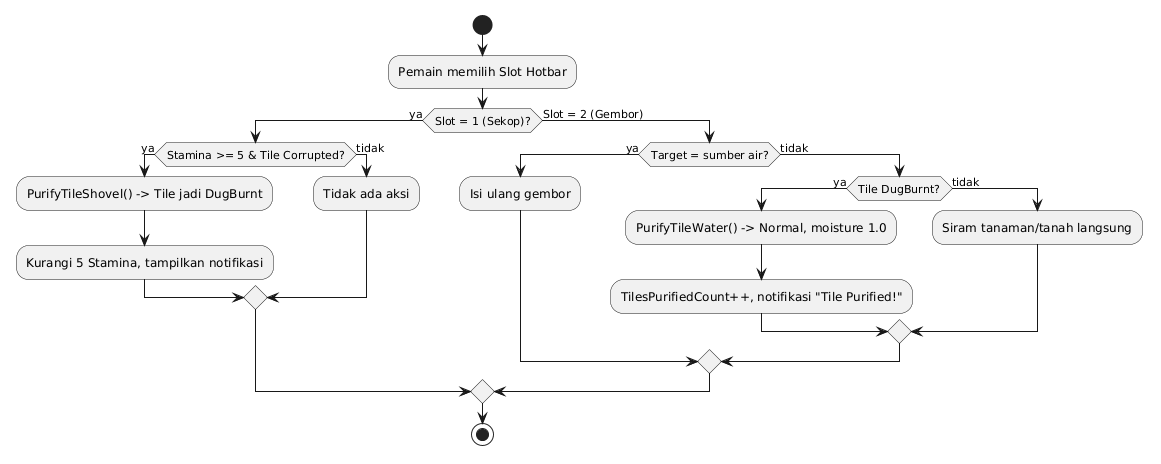

The diagram above was rendered by PlantUML. Its source (embedded in the PNG):
@startuml Activity_Purifikasi
start
:Pemain memilih Slot Hotbar;
if (Slot = 1 (Sekop)?) then (ya)
  if (Stamina >= 5 & Tile Corrupted?) then (ya)
    :PurifyTileShovel() -> Tile jadi DugBurnt;
    :Kurangi 5 Stamina, tampilkan notifikasi;
  else (tidak)
    :Tidak ada aksi;
  endif
else (Slot = 2 (Gembor))
  if (Target = sumber air?) then (ya)
    :Isi ulang gembor;
  else (tidak)
    if (Tile DugBurnt?) then (ya)
      :PurifyTileWater() -> Normal, moisture 1.0;
      :TilesPurifiedCount++, notifikasi "Tile Purified!";
    else (tidak)
      :Siram tanaman/tanah langsung;
    endif
  endif
endif
stop
@enduml